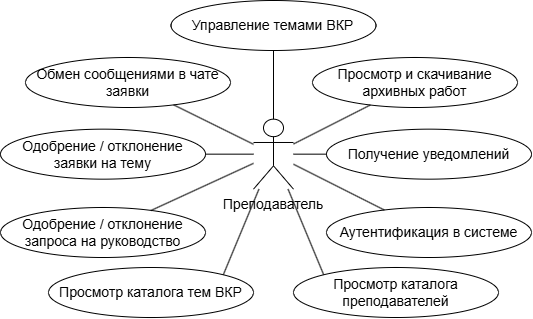

The diagram above was exported from draw.io. Its source (the exported page's mxGraphModel, read from the mxfile embedded in the PNG):
<mxGraphModel dx="514" dy="841" grid="0" gridSize="10" guides="1" tooltips="1" connect="1" arrows="1" fold="1" page="1" pageScale="1" pageWidth="900" pageHeight="800" math="0" shadow="0">
  <root>
    <mxCell id="0" />
    <mxCell id="1" parent="0" />
    <mxCell id="act" parent="1" style="shape=umlActor;whiteSpace=wrap;html=1;boundedLbl=1;align=center;fontSize=14;verticalLabelPosition=bottom;verticalAlign=top;" value="Преподаватель" vertex="1">
      <mxGeometry height="70" width="40" x="1181" y="343.66" as="geometry" />
    </mxCell>
    <mxCell id="uc1" parent="1" style="ellipse;whiteSpace=wrap;html=1;fontSize=14;" value="Аутентификация в системе" vertex="1">
      <mxGeometry height="50" width="205" x="1254.0035992293294" y="431.9987596761651" as="geometry" />
    </mxCell>
    <mxCell id="uc2" parent="1" style="ellipse;whiteSpace=wrap;html=1;fontSize=14;" value="Просмотр каталога преподавателей" vertex="1">
      <mxGeometry height="50" width="205" x="1221.003815992469" y="492.0031831129445" as="geometry" />
    </mxCell>
    <mxCell id="uc3" parent="1" style="ellipse;whiteSpace=wrap;html=1;fontSize=14;" value="Просмотр каталога тем ВКР" vertex="1">
      <mxGeometry height="50" width="205" x="975.9990934944958" y="492.0081659554089" as="geometry" />
    </mxCell>
    <mxCell id="uc5" parent="1" style="ellipse;whiteSpace=wrap;html=1;fontSize=14;" value="Одобрение / отклонение запроса на руководство" vertex="1">
      <mxGeometry height="50" width="205" x="927.9998370689534" y="431.9989640370129" as="geometry" />
    </mxCell>
    <mxCell id="uc8" parent="1" style="ellipse;whiteSpace=wrap;html=1;fontSize=14;" value="Одобрение / отклонение заявки на тему" vertex="1">
      <mxGeometry height="50" width="205" x="928" y="353.66" as="geometry" />
    </mxCell>
    <mxCell id="uc10" parent="1" style="ellipse;whiteSpace=wrap;html=1;fontSize=14;" value="Обмен сообщениями в чате заявки" vertex="1">
      <mxGeometry height="50" width="205" x="952.9998370689534" y="282.00103596298715" as="geometry" />
    </mxCell>
    <mxCell id="uc11" parent="1" style="ellipse;whiteSpace=wrap;html=1;fontSize=14;" value="Управление темами ВКР" vertex="1">
      <mxGeometry height="50" width="205" x="1098.4990934944958" y="225.00183404459096" as="geometry" />
    </mxCell>
    <mxCell id="uc12" parent="1" style="ellipse;whiteSpace=wrap;html=1;fontSize=14;" value="Просмотр и скачивание архивных работ" vertex="1">
      <mxGeometry height="50" width="205" x="1240.003815992469" y="281.99681688705556" as="geometry" />
    </mxCell>
    <mxCell id="uc16" parent="1" style="ellipse;whiteSpace=wrap;html=1;fontSize=14;" value="Получение уведомлений" vertex="1">
      <mxGeometry height="50" width="205" x="1254.0035992293294" y="353.661240323835" as="geometry" />
    </mxCell>
    <mxCell id="e_uc1" edge="1" parent="1" source="act" style="html=1;endArrow=none;fontSize=14;" target="uc1">
      <mxGeometry relative="1" as="geometry" />
    </mxCell>
    <mxCell id="e_uc2" edge="1" parent="1" source="act" style="html=1;endArrow=none;entryX=0;entryY=0;entryDx=0;entryDy=0;fontSize=14;" target="uc2">
      <mxGeometry relative="1" as="geometry" />
    </mxCell>
    <mxCell id="e_uc3" edge="1" parent="1" source="act" style="html=1;endArrow=none;entryX=1;entryY=0;entryDx=0;entryDy=0;fontSize=14;" target="uc3">
      <mxGeometry relative="1" as="geometry" />
    </mxCell>
    <mxCell id="e_uc5" edge="1" parent="1" source="act" style="html=1;endArrow=none;fontSize=14;" target="uc5">
      <mxGeometry relative="1" as="geometry" />
    </mxCell>
    <mxCell id="e_uc8" edge="1" parent="1" source="act" style="html=1;endArrow=none;fontSize=14;" target="uc8">
      <mxGeometry relative="1" as="geometry" />
    </mxCell>
    <mxCell id="e_uc10" edge="1" parent="1" source="act" style="html=1;endArrow=none;fontSize=14;" target="uc10">
      <mxGeometry relative="1" as="geometry" />
    </mxCell>
    <mxCell id="e_uc11" edge="1" parent="1" source="act" style="html=1;endArrow=none;fontSize=14;" target="uc11">
      <mxGeometry relative="1" as="geometry" />
    </mxCell>
    <mxCell id="e_uc12" edge="1" parent="1" source="act" style="html=1;endArrow=none;fontSize=14;" target="uc12">
      <mxGeometry relative="1" as="geometry" />
    </mxCell>
    <mxCell id="e_uc16" edge="1" parent="1" source="act" style="html=1;endArrow=none;fontSize=14;" target="uc16">
      <mxGeometry relative="1" as="geometry" />
    </mxCell>
  </root>
</mxGraphModel>